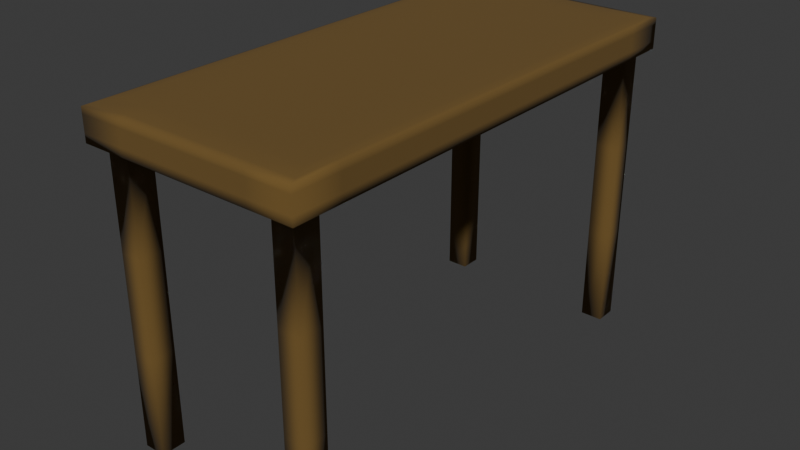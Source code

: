 # Source: Desk.blend  (saved by Blender 4.5.90; exported with 4.5.12 LTS)
import bpy
from mathutils import Matrix  # noqa: F401  (used for matrix-valued properties, if any)

bpy.ops.wm.read_factory_settings(use_empty=True)
scene = bpy.context.scene
scene.name = 'Scene'

# ---- collections
col_collection = bpy.data.collections.new('Collection'); scene.collection.children.link(col_collection)

# ---- materials (node trees are filled in below, after node groups)
mat_wood = bpy.data.materials.new('Wood')

# ---- material node trees
mat_wood.use_nodes = True; mat_wood.node_tree.nodes.clear()
_N = mat_wood.node_tree.nodes; _L = mat_wood.node_tree.links
n0 = _N.new('ShaderNodeBsdfPrincipled'); n0.name = '原理化 BSDF'; n0.location = (-200, 100)
n0.inputs[0].default_value = (0.1552, 0.08959, 0.01991, 1.0)
n0.inputs[2].default_value = 1.0
n1 = _N.new('ShaderNodeOutputMaterial'); n1.name = '材质输出'; n1.location = (200, 100)
_L.new(n0.outputs[0], n1.inputs[0])
n1.is_active_output = True

# ---- world
world_world = bpy.data.worlds.new('World'); scene.world = world_world
world_world.use_nodes = True; world_world.node_tree.nodes.clear()
_N = world_world.node_tree.nodes; _L = world_world.node_tree.links
n0 = _N.new('ShaderNodeOutputWorld'); n0.name = 'World Output'; n0.location = (200, 100)
n1 = _N.new('ShaderNodeBackground'); n1.name = 'Background'; n1.location = (-200, 100)
n1.inputs[0].default_value = (0.05088, 0.05088, 0.05088, 1.0)
_L.new(n1.outputs[0], n0.inputs[0])
n0.is_active_output = True
world_world.color = (0.05088, 0.05088, 0.05088)
world_world.sun_shadow_jitter_overblur = 0.0

# ---- meshes
me_001 = bpy.data.meshes.new('立方体.001')
me_001.from_pydata([(-0.275, -0.6, 0.72), (-0.275, 0.6, 0.72), (0.275, -0.6, 0.72), (0.275, 0.6, 0.72), (-0.275, -0.48, 0.72), (0.275, -0.48, 0.72), (0.275, 0.492, 0.72), (-0.275, 0.492, 0.72), (0.165, 0.6, 0.72), (0.055, 0.6, 0.72), (-0.055, 0.6, 0.72), (-0.165, 0.6, 0.72), (-0.165, -0.6, 0.72), (-0.055, -0.6, 0.72), (0.055, -0.6, 0.72), (0.165, -0.6, 0.72), (-0.165, -0.48, 0.8), (-0.055, -0.48, 0.8), (0.055, -0.48, 0.8), (0.165, -0.48, 0.8), (0.165, -0.48, 0.72), (0.055, -0.48, 0.72), (-0.055, -0.48, 0.72), (-0.165, -0.48, 0.72), (0.165, 0.492, 0.72), (0.055, 0.492, 0.72), (-0.055, 0.492, 0.72), (-0.165, 0.492, 0.72), (-0.165, 0.492, 0.8), (-0.055, 0.492, 0.8), (0.055, 0.492, 0.8), (0.165, 0.492, 0.8), (0.2475, 0.519, 0.72), (0.2475, 0.573, 0.72), (0.1925, 0.573, 0.72), (0.1925, 0.519, 0.72), (-0.1925, 0.573, 0.72), (-0.2475, 0.573, 0.72), (-0.2475, 0.519, 0.72), (-0.1925, 0.519, 0.72), (0.1925, -0.57, 0.72), (0.2475, -0.57, 0.72), (0.2475, -0.51, 0.72), (0.1925, -0.51, 0.72), (-0.2475, -0.51, 0.72), (-0.2475, -0.57, 0.72), (-0.1925, -0.51, 0.72), (-0.1925, -0.57, 0.72), (0.2475, 0.519, 5.96e-08), (0.2475, 0.573, 5.96e-08), (0.1925, 0.573, 5.96e-08), (0.1925, 0.519, 5.96e-08), (-0.1925, 0.573, 5.96e-08), (-0.2475, 0.573, 5.96e-08), (-0.2475, 0.519, 5.96e-08), (-0.1925, 0.519, 5.96e-08), (0.1925, -0.57, 5.96e-08), (0.2475, -0.57, 5.96e-08), (0.2475, -0.51, 5.96e-08), (0.1925, -0.51, 5.96e-08), (-0.2475, -0.51, 5.96e-08), (-0.2475, -0.57, 5.96e-08), (-0.1925, -0.51, 5.96e-08), (-0.1925, -0.57, 5.96e-08), (-0.275, -0.6, 0.74), (-0.275, -0.6, 0.78), (-0.275, -0.6, 0.76), (-0.275, 0.6, 0.74), (-0.275, 0.6, 0.78), (-0.275, 0.6, 0.76), (0.275, 0.6, 0.74), (0.275, 0.6, 0.78), (0.275, 0.6, 0.76), (0.275, -0.6, 0.74), (0.275, -0.6, 0.78), (0.275, -0.6, 0.76), (0.275, -0.48, 0.78), (0.275, -0.48, 0.74), (0.275, -0.48, 0.76), (-0.275, -0.48, 0.74), (-0.275, -0.48, 0.78), (-0.275, -0.48, 0.76), (0.275, 0.492, 0.78), (0.275, 0.492, 0.74), (0.275, 0.492, 0.76), (-0.275, 0.492, 0.78), (-0.275, 0.492, 0.74), (-0.275, 0.492, 0.76), (0.165, -0.6, 0.74), (0.165, -0.6, 0.78), (0.165, -0.6, 0.76), (0.055, -0.6, 0.74), (0.055, -0.6, 0.78), (0.055, -0.6, 0.76), (-0.055, -0.6, 0.74), (-0.055, -0.6, 0.78), (-0.055, -0.6, 0.76), (-0.165, -0.6, 0.78), (-0.165, -0.6, 0.74), (-0.165, -0.6, 0.76), (-0.165, 0.6, 0.74), (-0.165, 0.6, 0.78), (-0.165, 0.6, 0.76), (-0.055, 0.6, 0.74), (-0.055, 0.6, 0.78), (-0.055, 0.6, 0.76), (0.055, 0.6, 0.74), (0.055, 0.6, 0.78), (0.055, 0.6, 0.76), (0.165, 0.6, 0.78), (0.165, 0.6, 0.74), (0.165, 0.6, 0.76), (-0.2431, -0.5303, 0.8), (-0.275, -0.6, 0.7954), (-0.2656, -0.5796, 0.7986), (-0.2431, 0.5303, 0.8), (-0.275, 0.6, 0.7954), (-0.2656, 0.5796, 0.7986), (0.2431, -0.5303, 0.8), (0.275, -0.6, 0.7954), (0.2656, -0.5796, 0.7986), (0.2431, 0.5303, 0.8), (0.275, 0.6, 0.7954), (0.2656, 0.5796, 0.7986), (-0.2431, -0.48, 0.8), (-0.275, -0.48, 0.7954), (-0.2656, -0.48, 0.7986), (0.275, -0.48, 0.7954), (0.2431, -0.48, 0.8), (0.2656, -0.48, 0.7986), (-0.275, 0.492, 0.7954), (-0.2431, 0.492, 0.8), (-0.2656, 0.492, 0.7986), (0.275, 0.492, 0.7954), (0.2431, 0.492, 0.8), (0.2656, 0.492, 0.7986), (-0.165, 0.5303, 0.8), (-0.165, 0.6, 0.7954), (-0.165, 0.5796, 0.7986), (-0.055, 0.5303, 0.8), (-0.055, 0.6, 0.7954), (-0.055, 0.5796, 0.7986), (0.055, 0.5303, 0.8), (0.055, 0.6, 0.7954), (0.055, 0.5796, 0.7986), (0.165, 0.6, 0.7954), (0.165, 0.5303, 0.8), (0.165, 0.5796, 0.7986), (0.165, -0.5303, 0.8), (0.165, -0.6, 0.7954), (0.165, -0.5796, 0.7986), (0.055, -0.5303, 0.8), (0.055, -0.6, 0.7954), (0.055, -0.5796, 0.7986), (-0.055, -0.5303, 0.8), (-0.055, -0.6, 0.7954), (-0.055, -0.5796, 0.7986), (-0.165, -0.6, 0.7954), (-0.165, -0.5303, 0.8), (-0.165, -0.5796, 0.7986), (0.1925, -0.51, 0.48), (0.1925, -0.51, 0.24), (0.1925, -0.57, 0.24), (0.1925, -0.57, 0.48), (0.2475, -0.57, 0.24), (0.2475, -0.57, 0.48), (0.2475, -0.51, 0.24), (0.2475, -0.51, 0.48), (-0.2475, -0.57, 0.48), (-0.2475, -0.57, 0.24), (-0.1925, -0.57, 0.24), (-0.1925, -0.57, 0.48), (-0.1925, -0.51, 0.24), (-0.1925, -0.51, 0.48), (-0.2475, -0.51, 0.48), (-0.2475, -0.51, 0.24), (0.2475, 0.519, 0.48), (0.2475, 0.519, 0.24), (0.2475, 0.573, 0.24), (0.2475, 0.573, 0.48), (0.1925, 0.573, 0.24), (0.1925, 0.573, 0.48), (0.1925, 0.519, 0.48), (0.1925, 0.519, 0.24), (-0.1925, 0.519, 0.48), (-0.1925, 0.519, 0.24), (-0.1925, 0.573, 0.24), (-0.1925, 0.573, 0.48), (-0.2475, 0.573, 0.24), (-0.2475, 0.573, 0.48), (-0.2475, 0.519, 0.24), (-0.2475, 0.519, 0.48)], [], [(15, 20, 43, 40), (24, 6, 5, 20), (24, 8, 34, 35), (7, 1, 37, 38), (11, 10, 26, 27), (10, 9, 25, 26), (9, 8, 24, 25), (7, 27, 23, 4), (27, 26, 22, 23), (26, 25, 21, 22), (25, 24, 20, 21), (31, 30, 18, 19), (30, 29, 17, 18), (29, 28, 16, 17), (12, 0, 45, 47), (23, 22, 13, 12), (22, 21, 14, 13), (21, 20, 15, 14), (172, 170, 63, 62), (6, 24, 35, 32), (8, 3, 33, 34), (3, 6, 32, 33), (162, 161, 59, 56), (11, 27, 39, 36), (27, 7, 38, 39), (1, 11, 36, 37), (170, 169, 61, 63), (20, 5, 42, 43), (5, 2, 41, 42), (2, 15, 40, 41), (186, 185, 55, 52), (23, 12, 47, 46), (4, 23, 46, 44), (0, 4, 44, 45), (50, 49, 48, 51), (53, 52, 55, 54), (59, 58, 57, 56), (60, 62, 63, 61), (178, 177, 48, 49), (188, 186, 52, 53), (180, 178, 49, 50), (164, 162, 56, 57), (190, 188, 53, 54), (169, 175, 60, 61), (177, 183, 51, 48), (166, 164, 57, 58), (185, 190, 54, 55), (175, 172, 62, 60), (183, 180, 50, 51), (161, 166, 58, 59), (107, 109, 111, 108), (108, 111, 110, 106), (104, 107, 108, 105), (105, 108, 106, 103), (101, 104, 105, 102), (102, 105, 103, 100), (68, 101, 102, 69), (69, 102, 100, 67), (95, 97, 99, 96), (96, 99, 98, 94), (92, 95, 96, 93), (93, 96, 94, 91), (89, 92, 93, 90), (90, 93, 91, 88), (74, 89, 90, 75), (75, 90, 88, 73), (80, 85, 87, 81), (81, 87, 86, 79), (71, 82, 84, 72), (72, 84, 83, 70), (65, 80, 81, 66), (66, 81, 79, 64), (82, 76, 78, 84), (84, 78, 77, 83), (97, 65, 66, 99), (99, 66, 64, 98), (76, 74, 75, 78), (78, 75, 73, 77), (109, 71, 72, 111), (111, 72, 70, 110), (85, 68, 69, 87), (87, 69, 67, 86), (12, 98, 64, 0), (0, 64, 79, 4), (7, 86, 67, 1), (1, 67, 100, 11), (8, 110, 70, 3), (3, 70, 83, 6), (5, 77, 73, 2), (2, 73, 88, 15), (6, 83, 77, 5), (4, 79, 86, 7), (15, 88, 91, 14), (14, 91, 94, 13), (13, 94, 98, 12), (11, 100, 103, 10), (10, 103, 106, 9), (9, 106, 110, 8), (131, 115, 117, 132), (132, 117, 116, 130), (146, 121, 123, 147), (147, 123, 122, 145), (128, 118, 120, 129), (129, 120, 119, 127), (158, 112, 114, 159), (159, 114, 113, 157), (112, 124, 126, 114), (114, 126, 125, 113), (134, 128, 129, 135), (135, 129, 127, 133), (124, 131, 132, 126), (126, 132, 130, 125), (121, 134, 135, 123), (123, 135, 133, 122), (115, 136, 138, 117), (117, 138, 137, 116), (136, 139, 141, 138), (138, 141, 140, 137), (139, 142, 144, 141), (141, 144, 143, 140), (142, 146, 147, 144), (144, 147, 145, 143), (118, 148, 150, 120), (120, 150, 149, 119), (148, 151, 153, 150), (150, 153, 152, 149), (151, 154, 156, 153), (153, 156, 155, 152), (154, 158, 159, 156), (156, 159, 157, 155), (97, 157, 113, 65), (16, 124, 112, 158), (65, 113, 125, 80), (85, 130, 116, 68), (136, 115, 131, 28), (68, 116, 137, 101), (76, 127, 119, 74), (128, 19, 148, 118), (74, 119, 149, 89), (109, 145, 122, 71), (121, 146, 31, 134), (71, 122, 133, 82), (80, 125, 130, 85), (28, 131, 124, 16), (134, 31, 19, 128), (82, 133, 127, 76), (101, 137, 140, 104), (139, 136, 28, 29), (104, 140, 143, 107), (142, 139, 29, 30), (107, 143, 145, 109), (146, 142, 30, 31), (89, 149, 152, 92), (19, 18, 151, 148), (92, 152, 155, 95), (18, 17, 154, 151), (95, 155, 157, 97), (17, 16, 158, 154), (43, 42, 167, 160), (160, 167, 166, 161), (42, 41, 165, 167), (167, 165, 164, 166), (41, 40, 163, 165), (165, 163, 162, 164), (40, 43, 160, 163), (163, 160, 161, 162), (44, 46, 173, 174), (174, 173, 172, 175), (45, 44, 174, 168), (168, 174, 175, 169), (47, 45, 168, 171), (171, 168, 169, 170), (46, 47, 171, 173), (173, 171, 170, 172), (35, 34, 181, 182), (182, 181, 180, 183), (32, 35, 182, 176), (176, 182, 183, 177), (34, 33, 179, 181), (181, 179, 178, 180), (33, 32, 176, 179), (179, 176, 177, 178), (39, 38, 191, 184), (184, 191, 190, 185), (38, 37, 189, 191), (191, 189, 188, 190), (37, 36, 187, 189), (189, 187, 186, 188), (36, 39, 184, 187), (187, 184, 185, 186)])
me_001.polygons.foreach_set('use_smooth', [True] * 190)
_uv = me_001.uv_layers.new(name='UV贴图')
_uv.uv.foreach_set('vector', [0.325, 0.75, 0.325, 0.725, 0.325, 0.725, 0.325, 0.75, 0.325, 0.5225, 0.375, 0.5225, 0.375, 0.725, 0.325, 0.725, 0.325, 0.5225, 0.325, 0.5, 0.325, 0.5, 0.325, 0.5225, 0.375, 0.2275, 0.375, 0.25, 0.375, 0.25, 0.375, 0.2275, 0.175, 0.5, 0.225, 0.5, 0.225, 0.5225, 0.175, 0.5225, 0.225, 0.5, 0.275, 0.5, 0.275, 0.5225, 0.225, 0.5225, 0.275, 0.5, 0.325, 0.5, 0.325, 0.5225, 0.275, 0.5225, 0.125, 0.5225, 0.175, 0.5225, 0.175, 0.725, 0.125, 0.725, 0.175, 0.5225, 0.225, 0.5225, 0.225, 0.725, 0.175, 0.725, 0.225, 0.5225, 0.275, 0.5225, 0.275, 0.725, 0.225, 0.725, 0.275, 0.5225, 0.325, 0.5225, 0.325, 0.725, 0.275, 0.725, 0.675, 0.5225, 0.725, 0.5225, 0.725, 0.725, 0.675, 0.725, 0.725, 0.5225, 0.775, 0.5225, 0.775, 0.725, 0.725, 0.725, 0.775, 0.5225, 0.825, 0.5225, 0.825, 0.725, 0.775, 0.725, 0.375, 0.95, 0.375, 1.0, 0.375, 1.0, 0.375, 0.95, 0.175, 0.725, 0.225, 0.725, 0.225, 0.75, 0.175, 0.75, 0.225, 0.725, 0.275, 0.725, 0.275, 0.75, 0.225, 0.75, 0.275, 0.725, 0.325, 0.725, 0.325, 0.75, 0.275, 0.75, 0.175, 0.725, 0.175, 0.75, 0.175, 0.75, 0.175, 0.725, 0.375, 0.5225, 0.325, 0.5225, 0.325, 0.5225, 0.375, 0.5225, 0.375, 0.45, 0.375, 0.5, 0.375, 0.5, 0.375, 0.45, 0.375, 0.5, 0.375, 0.5225, 0.375, 0.5225, 0.375, 0.5, 0.325, 0.75, 0.325, 0.725, 0.325, 0.725, 0.325, 0.75, 0.175, 0.5, 0.175, 0.5225, 0.175, 0.5225, 0.175, 0.5, 0.175, 0.5225, 0.125, 0.5225, 0.125, 0.5225, 0.175, 0.5225, 0.375, 0.25, 0.375, 0.3, 0.375, 0.3, 0.375, 0.25, 0.375, 0.95, 0.375, 1.0, 0.375, 1.0, 0.375, 0.95, 0.325, 0.725, 0.375, 0.725, 0.375, 0.725, 0.325, 0.725, 0.375, 0.725, 0.375, 0.75, 0.375, 0.75, 0.375, 0.725, 0.375, 0.75, 0.375, 0.8, 0.375, 0.8, 0.375, 0.75, 0.175, 0.5, 0.175, 0.5225, 0.175, 0.5225, 0.175, 0.5, 0.175, 0.725, 0.175, 0.75, 0.175, 0.75, 0.175, 0.725, 0.125, 0.725, 0.175, 0.725, 0.175, 0.725, 0.125, 0.725, 0.375, 0.0, 0.375, 0.025, 0.375, 0.025, 0.375, 0.0, 0.325, 0.5, 0.375, 0.5, 0.375, 0.5225, 0.325, 0.5225, 0.125, 0.5, 0.175, 0.5, 0.175, 0.5225, 0.125, 0.5225, 0.325, 0.725, 0.375, 0.725, 0.375, 0.75, 0.325, 0.75, 0.125, 0.725, 0.175, 0.725, 0.175, 0.75, 0.125, 0.75, 0.375, 0.5, 0.375, 0.5225, 0.375, 0.5225, 0.375, 0.5, 0.375, 0.25, 0.375, 0.3, 0.375, 0.3, 0.375, 0.25, 0.375, 0.45, 0.375, 0.5, 0.375, 0.5, 0.375, 0.45, 0.375, 0.75, 0.375, 0.8, 0.375, 0.8, 0.375, 0.75, 0.375, 0.2275, 0.375, 0.25, 0.375, 0.25, 0.375, 0.2275, 0.375, 0.0, 0.375, 0.025, 0.375, 0.025, 0.375, 0.0, 0.375, 0.5225, 0.325, 0.5225, 0.325, 0.5225, 0.375, 0.5225, 0.375, 0.725, 0.375, 0.75, 0.375, 0.75, 0.375, 0.725, 0.175, 0.5225, 0.125, 0.5225, 0.125, 0.5225, 0.175, 0.5225, 0.125, 0.725, 0.175, 0.725, 0.175, 0.725, 0.125, 0.725, 0.325, 0.5225, 0.325, 0.5, 0.325, 0.5, 0.325, 0.5225, 0.325, 0.725, 0.375, 0.725, 0.375, 0.725, 0.325, 0.725, 0.5625, 0.4, 0.5625, 0.45, 0.5, 0.45, 0.5, 0.4, 0.5, 0.4, 0.5, 0.45, 0.4375, 0.45, 0.4375, 0.4, 0.5625, 0.35, 0.5625, 0.4, 0.5, 0.4, 0.5, 0.35, 0.5, 0.35, 0.5, 0.4, 0.4375, 0.4, 0.4375, 0.35, 0.5625, 0.3, 0.5625, 0.35, 0.5, 0.35, 0.5, 0.3, 0.5, 0.3, 0.5, 0.35, 0.4375, 0.35, 0.4375, 0.3, 0.5625, 0.25, 0.5625, 0.3, 0.5, 0.3, 0.5, 0.25, 0.5, 0.25, 0.5, 0.3, 0.4375, 0.3, 0.4375, 0.25, 0.5625, 0.9, 0.5625, 0.95, 0.5, 0.95, 0.5, 0.9, 0.5, 0.9, 0.5, 0.95, 0.4375, 0.95, 0.4375, 0.9, 0.5625, 0.85, 0.5625, 0.9, 0.5, 0.9, 0.5, 0.85, 0.5, 0.85, 0.5, 0.9, 0.4375, 0.9, 0.4375, 0.85, 0.5625, 0.8, 0.5625, 0.85, 0.5, 0.85, 0.5, 0.8, 0.5, 0.8, 0.5, 0.85, 0.4375, 0.85, 0.4375, 0.8, 0.5625, 0.75, 0.5625, 0.8, 0.5, 0.8, 0.5, 0.75, 0.5, 0.75, 0.5, 0.8, 0.4375, 0.8, 0.4375, 0.75, 0.5625, 0.025, 0.5625, 0.2275, 0.5, 0.2275, 0.5, 0.025, 0.5, 0.025, 0.5, 0.2275, 0.4375, 0.2275, 0.4375, 0.025, 0.5625, 0.5, 0.5625, 0.5225, 0.5, 0.5225, 0.5, 0.5, 0.5, 0.5, 0.5, 0.5225, 0.4375, 0.5225, 0.4375, 0.5, 0.5625, 0.0, 0.5625, 0.025, 0.5, 0.025, 0.5, 0.0, 0.5, 0.0, 0.5, 0.025, 0.4375, 0.025, 0.4375, 0.0, 0.5625, 0.5225, 0.5625, 0.725, 0.5, 0.725, 0.5, 0.5225, 0.5, 0.5225, 0.5, 0.725, 0.4375, 0.725, 0.4375, 0.5225, 0.5625, 0.95, 0.5625, 1.0, 0.5, 1.0, 0.5, 0.95, 0.5, 0.95, 0.5, 1.0, 0.4375, 1.0, 0.4375, 0.95, 0.5625, 0.725, 0.5625, 0.75, 0.5, 0.75, 0.5, 0.725, 0.5, 0.725, 0.5, 0.75, 0.4375, 0.75, 0.4375, 0.725, 0.5625, 0.45, 0.5625, 0.5, 0.5, 0.5, 0.5, 0.45, 0.5, 0.45, 0.5, 0.5, 0.4375, 0.5, 0.4375, 0.45, 0.5625, 0.2275, 0.5625, 0.25, 0.5, 0.25, 0.5, 0.2275, 0.5, 0.2275, 0.5, 0.25, 0.4375, 0.25, 0.4375, 0.2275, 0.375, 0.95, 0.4375, 0.95, 0.4375, 1.0, 0.375, 1.0, 0.375, 0.0, 0.4375, 0.0, 0.4375, 0.025, 0.375, 0.025, 0.375, 0.2275, 0.4375, 0.2275, 0.4375, 0.25, 0.375, 0.25, 0.375, 0.25, 0.4375, 0.25, 0.4375, 0.3, 0.375, 0.3, 0.375, 0.45, 0.4375, 0.45, 0.4375, 0.5, 0.375, 0.5, 0.375, 0.5, 0.4375, 0.5, 0.4375, 0.5225, 0.375, 0.5225, 0.375, 0.725, 0.4375, 0.725, 0.4375, 0.75, 0.375, 0.75, 0.375, 0.75, 0.4375, 0.75, 0.4375, 0.8, 0.375, 0.8, 0.375, 0.5225, 0.4375, 0.5225, 0.4375, 0.725, 0.375, 0.725, 0.375, 0.025, 0.4375, 0.025, 0.4375, 0.2275, 0.375, 0.2275, 0.375, 0.8, 0.4375, 0.8, 0.4375, 0.85, 0.375, 0.85, 0.375, 0.85, 0.4375, 0.85, 0.4375, 0.9, 0.375, 0.9, 0.375, 0.9, 0.4375, 0.9, 0.4375, 0.95, 0.375, 0.95, 0.375, 0.3, 0.4375, 0.3, 0.4375, 0.35, 0.375, 0.35, 0.375, 0.35, 0.4375, 0.35, 0.4375, 0.4, 0.375, 0.4, 0.375, 0.4, 0.4375, 0.4, 0.4375, 0.45, 0.375, 0.45, 0.8605, 0.5225, 0.8605, 0.5145, 0.8718, 0.501, 0.875, 0.5225, 0.625, 0.2275, 0.625, 0.2517, 0.6105, 0.25, 0.6105, 0.2275, 0.675, 0.5145, 0.6395, 0.5145, 0.6264, 0.4995, 0.675, 0.5, 0.625, 0.45, 0.6264, 0.4995, 0.6105, 0.5, 0.6105, 0.45, 0.6395, 0.725, 0.6395, 0.7355, 0.6264, 0.7503, 0.625, 0.725, 0.625, 0.725, 0.6264, 0.7503, 0.6105, 0.75, 0.6105, 0.725, 0.825, 0.7355, 0.8605, 0.7355, 0.8719, 0.7488, 0.825, 0.75, 0.625, 0.95, 0.625, 0.9957, 0.6105, 1.0, 0.6105, 0.95, 0.8605, 0.7355, 0.8605, 0.725, 0.875, 0.725, 0.8719, 0.7488, 0.625, 0.004251, 0.625, 0.025, 0.6105, 0.025, 0.6105, 0.0, 0.6395, 0.5225, 0.6395, 0.725, 0.625, 0.725, 0.625, 0.5225, 0.625, 0.5225, 0.625, 0.725, 0.6105, 0.725, 0.6105, 0.5225, 0.8605, 0.725, 0.8605, 0.5225, 0.875, 0.5225, 0.875, 0.725, 0.625, 0.025, 0.625, 0.2275, 0.6105, 0.2275, 0.6105, 0.025, 0.6395, 0.5145, 0.6395, 0.5225, 0.625, 0.5225, 0.6264, 0.4995, 0.6264, 0.4995, 0.625, 0.5225, 0.6105, 0.5225, 0.6105, 0.5, 0.8605, 0.5145, 0.825, 0.5145, 0.825, 0.5, 0.8718, 0.501, 0.625, 0.2517, 0.625, 0.3, 0.6105, 0.3, 0.6105, 0.25, 0.825, 0.5145, 0.775, 0.5145, 0.775, 0.5, 0.825, 0.5, 0.625, 0.3, 0.625, 0.35, 0.6105, 0.35, 0.6105, 0.3, 0.775, 0.5145, 0.725, 0.5145, 0.725, 0.5, 0.775, 0.5, 0.625, 0.35, 0.625, 0.4, 0.6105, 0.4, 0.6105, 0.35, 0.725, 0.5145, 0.675, 0.5145, 0.675, 0.5, 0.725, 0.5, 0.625, 0.4, 0.625, 0.45, 0.6105, 0.45, 0.6105, 0.4, 0.6395, 0.7355, 0.675, 0.7355, 0.675, 0.75, 0.6264, 0.7503, 0.6264, 0.7503, 0.625, 0.8, 0.6105, 0.8, 0.6105, 0.75, 0.675, 0.7355, 0.725, 0.7355, 0.725, 0.75, 0.675, 0.75, 0.625, 0.8, 0.625, 0.85, 0.6105, 0.85, 0.6105, 0.8, 0.725, 0.7355, 0.775, 0.7355, 0.775, 0.75, 0.725, 0.75, 0.625, 0.85, 0.625, 0.9, 0.6105, 0.9, 0.6105, 0.85, 0.775, 0.7355, 0.825, 0.7355, 0.825, 0.75, 0.775, 0.75, 0.625, 0.9, 0.625, 0.95, 0.6105, 0.95, 0.6105, 0.9, 0.5625, 0.95, 0.6105, 0.95, 0.6105, 1.0, 0.5625, 1.0, 0.825, 0.725, 0.8605, 0.725, 0.8605, 0.7355, 0.825, 0.7355, 0.5625, 0.0, 0.6105, 0.0, 0.6105, 0.025, 0.5625, 0.025, 0.5625, 0.2275, 0.6105, 0.2275, 0.6105, 0.25, 0.5625, 0.25, 0.825, 0.5145, 0.8605, 0.5145, 0.8605, 0.5225, 0.825, 0.5225, 0.5625, 0.25, 0.6105, 0.25, 0.6105, 0.3, 0.5625, 0.3, 0.5625, 0.725, 0.6105, 0.725, 0.6105, 0.75, 0.5625, 0.75, 0.6395, 0.725, 0.675, 0.725, 0.675, 0.7355, 0.6395, 0.7355, 0.5625, 0.75, 0.6105, 0.75, 0.6105, 0.8, 0.5625, 0.8, 0.5625, 0.45, 0.6105, 0.45, 0.6105, 0.5, 0.5625, 0.5, 0.6395, 0.5145, 0.675, 0.5145, 0.675, 0.5225, 0.6395, 0.5225, 0.5625, 0.5, 0.6105, 0.5, 0.6105, 0.5225, 0.5625, 0.5225, 0.5625, 0.025, 0.6105, 0.025, 0.6105, 0.2275, 0.5625, 0.2275, 0.825, 0.5225, 0.8605, 0.5225, 0.8605, 0.725, 0.825, 0.725, 0.6395, 0.5225, 0.675, 0.5225, 0.675, 0.725, 0.6395, 0.725, 0.5625, 0.5225, 0.6105, 0.5225, 0.6105, 0.725, 0.5625, 0.725, 0.5625, 0.3, 0.6105, 0.3, 0.6105, 0.35, 0.5625, 0.35, 0.775, 0.5145, 0.825, 0.5145, 0.825, 0.5225, 0.775, 0.5225, 0.5625, 0.35, 0.6105, 0.35, 0.6105, 0.4, 0.5625, 0.4, 0.725, 0.5145, 0.775, 0.5145, 0.775, 0.5225, 0.725, 0.5225, 0.5625, 0.4, 0.6105, 0.4, 0.6105, 0.45, 0.5625, 0.45, 0.675, 0.5145, 0.725, 0.5145, 0.725, 0.5225, 0.675, 0.5225, 0.5625, 0.8, 0.6105, 0.8, 0.6105, 0.85, 0.5625, 0.85, 0.675, 0.725, 0.725, 0.725, 0.725, 0.7355, 0.675, 0.7355, 0.5625, 0.85, 0.6105, 0.85, 0.6105, 0.9, 0.5625, 0.9, 0.725, 0.725, 0.775, 0.725, 0.775, 0.7355, 0.725, 0.7355, 0.5625, 0.9, 0.6105, 0.9, 0.6105, 0.95, 0.5625, 0.95, 0.775, 0.725, 0.825, 0.725, 0.825, 0.7355, 0.775, 0.7355, 0.325, 0.725, 0.375, 0.725, 0.375, 0.725, 0.325, 0.725, 0.325, 0.725, 0.375, 0.725, 0.375, 0.725, 0.325, 0.725, 0.375, 0.725, 0.375, 0.75, 0.375, 0.75, 0.375, 0.725, 0.375, 0.725, 0.375, 0.75, 0.375, 0.75, 0.375, 0.725, 0.375, 0.75, 0.375, 0.8, 0.375, 0.8, 0.375, 0.75, 0.375, 0.75, 0.375, 0.8, 0.375, 0.8, 0.375, 0.75, 0.325, 0.75, 0.325, 0.725, 0.325, 0.725, 0.325, 0.75, 0.325, 0.75, 0.325, 0.725, 0.325, 0.725, 0.325, 0.75, 0.125, 0.725, 0.175, 0.725, 0.175, 0.725, 0.125, 0.725, 0.125, 0.725, 0.175, 0.725, 0.175, 0.725, 0.125, 0.725, 0.375, 0.0, 0.375, 0.025, 0.375, 0.025, 0.375, 0.0, 0.375, 0.0, 0.375, 0.025, 0.375, 0.025, 0.375, 0.0, 0.375, 0.95, 0.375, 1.0, 0.375, 1.0, 0.375, 0.95, 0.375, 0.95, 0.375, 1.0, 0.375, 1.0, 0.375, 0.95, 0.175, 0.725, 0.175, 0.75, 0.175, 0.75, 0.175, 0.725, 0.175, 0.725, 0.175, 0.75, 0.175, 0.75, 0.175, 0.725, 0.325, 0.5225, 0.325, 0.5, 0.325, 0.5, 0.325, 0.5225, 0.325, 0.5225, 0.325, 0.5, 0.325, 0.5, 0.325, 0.5225, 0.375, 0.5225, 0.325, 0.5225, 0.325, 0.5225, 0.375, 0.5225, 0.375, 0.5225, 0.325, 0.5225, 0.325, 0.5225, 0.375, 0.5225, 0.375, 0.45, 0.375, 0.5, 0.375, 0.5, 0.375, 0.45, 0.375, 0.45, 0.375, 0.5, 0.375, 0.5, 0.375, 0.45, 0.375, 0.5, 0.375, 0.5225, 0.375, 0.5225, 0.375, 0.5, 0.375, 0.5, 0.375, 0.5225, 0.375, 0.5225, 0.375, 0.5, 0.175, 0.5225, 0.125, 0.5225, 0.125, 0.5225, 0.175, 0.5225, 0.175, 0.5225, 0.125, 0.5225, 0.125, 0.5225, 0.175, 0.5225, 0.375, 0.2275, 0.375, 0.25, 0.375, 0.25, 0.375, 0.2275, 0.375, 0.2275, 0.375, 0.25, 0.375, 0.25, 0.375, 0.2275, 0.375, 0.25, 0.375, 0.3, 0.375, 0.3, 0.375, 0.25, 0.375, 0.25, 0.375, 0.3, 0.375, 0.3, 0.375, 0.25, 0.175, 0.5, 0.175, 0.5225, 0.175, 0.5225, 0.175, 0.5, 0.175, 0.5, 0.175, 0.5225, 0.175, 0.5225, 0.175, 0.5])
me_001.materials.append(mat_wood)
me_001.update()

# ---- objects
ob_atomcube_001 = bpy.data.objects.new('AtomCube.001', me_001)

# ---- transforms, parenting, visibility, modifiers, constraints
ob_atomcube_001.location = (0.0, 0.0, 0.0)

# ---- collection membership
col_collection.objects.link(ob_atomcube_001)

# ---- scene / render settings (as saved in the file)
scene.frame_start = 1; scene.frame_end = 250; scene.frame_set(1)
scene.render.engine = 'BLENDER_EEVEE_NEXT'
bpy.context.view_layer.update()

# ---- added for rendering (the .blend has no active camera and no usable light): camera, sun
cam_auto = bpy.data.cameras.new('AutoCamera')
cam_auto.lens = 50.0
cam_auto.sensor_width = 36.0
cam_auto.clip_end = 1000.0
ob_auto_camera = bpy.data.objects.new('AutoCamera', cam_auto)
scene.collection.objects.link(ob_auto_camera)
ob_auto_camera.location = (1.42812, -1.71374, 1.54249)
ob_auto_camera.rotation_euler = (1.09748, -7.21219e-08, 0.694738)
scene.camera = ob_auto_camera
light_auto_sun = bpy.data.lights.new('AutoSun', 'SUN')
light_auto_sun.energy = 3.0
light_auto_sun.angle = 0.0523599
ob_auto_sun = bpy.data.objects.new('AutoSun', light_auto_sun)
scene.collection.objects.link(ob_auto_sun)
ob_auto_sun.rotation_euler = (0.872665, 0.174533, 0.523599)
bpy.context.view_layer.update()
